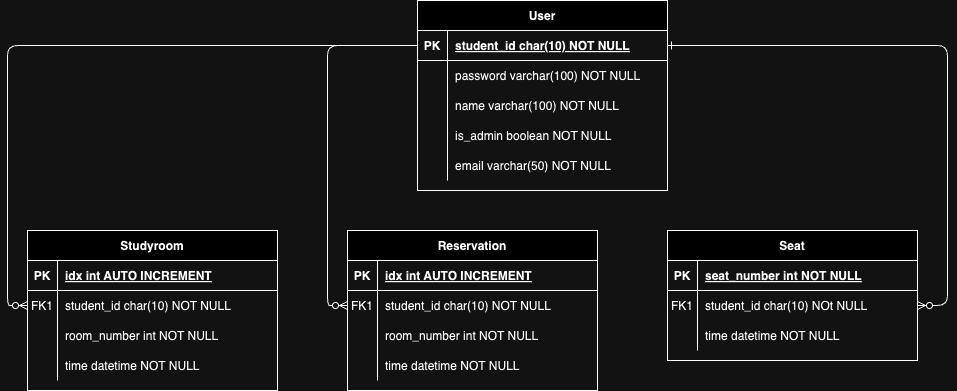

The diagram above was exported from draw.io. Its source (the exported page's mxGraphModel, read from the mxfile embedded in the PNG):
<mxGraphModel dx="2092" dy="819" grid="1" gridSize="10" guides="1" tooltips="1" connect="1" arrows="1" fold="1" page="1" pageScale="1" pageWidth="850" pageHeight="1100" math="0" shadow="0" extFonts="Permanent Marker^https://fonts.googleapis.com/css?family=Permanent+Marker">
  <root>
    <mxCell id="0" />
    <mxCell id="1" parent="0" />
    <mxCell id="C-vyLk0tnHw3VtMMgP7b-1" value="" style="edgeStyle=entityRelationEdgeStyle;endArrow=ERzeroToMany;startArrow=ERone;endFill=1;startFill=0;" parent="1" source="C-vyLk0tnHw3VtMMgP7b-24" target="C-vyLk0tnHw3VtMMgP7b-6" edge="1">
      <mxGeometry width="100" height="100" relative="1" as="geometry">
        <mxPoint x="340" y="720" as="sourcePoint" />
        <mxPoint x="440" y="620" as="targetPoint" />
      </mxGeometry>
    </mxCell>
    <mxCell id="C-vyLk0tnHw3VtMMgP7b-2" value="Seat" style="shape=table;startSize=30;container=1;collapsible=1;childLayout=tableLayout;fixedRows=1;rowLines=0;fontStyle=1;align=center;resizeLast=1;" parent="1" vertex="1">
      <mxGeometry x="540" y="320" width="250" height="130" as="geometry" />
    </mxCell>
    <mxCell id="C-vyLk0tnHw3VtMMgP7b-3" value="" style="shape=partialRectangle;collapsible=0;dropTarget=0;pointerEvents=0;fillColor=none;points=[[0,0.5],[1,0.5]];portConstraint=eastwest;top=0;left=0;right=0;bottom=1;" parent="C-vyLk0tnHw3VtMMgP7b-2" vertex="1">
      <mxGeometry y="30" width="250" height="30" as="geometry" />
    </mxCell>
    <mxCell id="C-vyLk0tnHw3VtMMgP7b-4" value="PK" style="shape=partialRectangle;overflow=hidden;connectable=0;fillColor=none;top=0;left=0;bottom=0;right=0;fontStyle=1;" parent="C-vyLk0tnHw3VtMMgP7b-3" vertex="1">
      <mxGeometry width="30" height="30" as="geometry">
        <mxRectangle width="30" height="30" as="alternateBounds" />
      </mxGeometry>
    </mxCell>
    <mxCell id="C-vyLk0tnHw3VtMMgP7b-5" value="seat_number int NOT NULL" style="shape=partialRectangle;overflow=hidden;connectable=0;fillColor=none;top=0;left=0;bottom=0;right=0;align=left;spacingLeft=6;fontStyle=5;" parent="C-vyLk0tnHw3VtMMgP7b-3" vertex="1">
      <mxGeometry x="30" width="220" height="30" as="geometry">
        <mxRectangle width="220" height="30" as="alternateBounds" />
      </mxGeometry>
    </mxCell>
    <mxCell id="C-vyLk0tnHw3VtMMgP7b-6" value="" style="shape=partialRectangle;collapsible=0;dropTarget=0;pointerEvents=0;fillColor=none;points=[[0,0.5],[1,0.5]];portConstraint=eastwest;top=0;left=0;right=0;bottom=0;" parent="C-vyLk0tnHw3VtMMgP7b-2" vertex="1">
      <mxGeometry y="60" width="250" height="30" as="geometry" />
    </mxCell>
    <mxCell id="C-vyLk0tnHw3VtMMgP7b-7" value="FK1" style="shape=partialRectangle;overflow=hidden;connectable=0;fillColor=none;top=0;left=0;bottom=0;right=0;" parent="C-vyLk0tnHw3VtMMgP7b-6" vertex="1">
      <mxGeometry width="30" height="30" as="geometry">
        <mxRectangle width="30" height="30" as="alternateBounds" />
      </mxGeometry>
    </mxCell>
    <mxCell id="C-vyLk0tnHw3VtMMgP7b-8" value="student_id char(10) NOt NULL" style="shape=partialRectangle;overflow=hidden;connectable=0;fillColor=none;top=0;left=0;bottom=0;right=0;align=left;spacingLeft=6;" parent="C-vyLk0tnHw3VtMMgP7b-6" vertex="1">
      <mxGeometry x="30" width="220" height="30" as="geometry">
        <mxRectangle width="220" height="30" as="alternateBounds" />
      </mxGeometry>
    </mxCell>
    <mxCell id="C-vyLk0tnHw3VtMMgP7b-9" value="" style="shape=partialRectangle;collapsible=0;dropTarget=0;pointerEvents=0;fillColor=none;points=[[0,0.5],[1,0.5]];portConstraint=eastwest;top=0;left=0;right=0;bottom=0;" parent="C-vyLk0tnHw3VtMMgP7b-2" vertex="1">
      <mxGeometry y="90" width="250" height="30" as="geometry" />
    </mxCell>
    <mxCell id="C-vyLk0tnHw3VtMMgP7b-10" value="" style="shape=partialRectangle;overflow=hidden;connectable=0;fillColor=none;top=0;left=0;bottom=0;right=0;" parent="C-vyLk0tnHw3VtMMgP7b-9" vertex="1">
      <mxGeometry width="30" height="30" as="geometry">
        <mxRectangle width="30" height="30" as="alternateBounds" />
      </mxGeometry>
    </mxCell>
    <mxCell id="C-vyLk0tnHw3VtMMgP7b-11" value="time datetime NOT NULL" style="shape=partialRectangle;overflow=hidden;connectable=0;fillColor=none;top=0;left=0;bottom=0;right=0;align=left;spacingLeft=6;" parent="C-vyLk0tnHw3VtMMgP7b-9" vertex="1">
      <mxGeometry x="30" width="220" height="30" as="geometry">
        <mxRectangle width="220" height="30" as="alternateBounds" />
      </mxGeometry>
    </mxCell>
    <mxCell id="C-vyLk0tnHw3VtMMgP7b-13" value="Studyroom" style="shape=table;startSize=30;container=1;collapsible=1;childLayout=tableLayout;fixedRows=1;rowLines=0;fontStyle=1;align=center;resizeLast=1;" parent="1" vertex="1">
      <mxGeometry x="-100" y="320" width="250" height="160" as="geometry" />
    </mxCell>
    <mxCell id="C-vyLk0tnHw3VtMMgP7b-14" value="" style="shape=partialRectangle;collapsible=0;dropTarget=0;pointerEvents=0;fillColor=none;points=[[0,0.5],[1,0.5]];portConstraint=eastwest;top=0;left=0;right=0;bottom=1;" parent="C-vyLk0tnHw3VtMMgP7b-13" vertex="1">
      <mxGeometry y="30" width="250" height="30" as="geometry" />
    </mxCell>
    <mxCell id="C-vyLk0tnHw3VtMMgP7b-15" value="PK" style="shape=partialRectangle;overflow=hidden;connectable=0;fillColor=none;top=0;left=0;bottom=0;right=0;fontStyle=1;" parent="C-vyLk0tnHw3VtMMgP7b-14" vertex="1">
      <mxGeometry width="30" height="30" as="geometry">
        <mxRectangle width="30" height="30" as="alternateBounds" />
      </mxGeometry>
    </mxCell>
    <mxCell id="C-vyLk0tnHw3VtMMgP7b-16" value="idx int AUTO INCREMENT" style="shape=partialRectangle;overflow=hidden;connectable=0;fillColor=none;top=0;left=0;bottom=0;right=0;align=left;spacingLeft=6;fontStyle=5;" parent="C-vyLk0tnHw3VtMMgP7b-14" vertex="1">
      <mxGeometry x="30" width="220" height="30" as="geometry">
        <mxRectangle width="220" height="30" as="alternateBounds" />
      </mxGeometry>
    </mxCell>
    <mxCell id="C-vyLk0tnHw3VtMMgP7b-17" value="" style="shape=partialRectangle;collapsible=0;dropTarget=0;pointerEvents=0;fillColor=none;points=[[0,0.5],[1,0.5]];portConstraint=eastwest;top=0;left=0;right=0;bottom=0;" parent="C-vyLk0tnHw3VtMMgP7b-13" vertex="1">
      <mxGeometry y="60" width="250" height="30" as="geometry" />
    </mxCell>
    <mxCell id="C-vyLk0tnHw3VtMMgP7b-18" value="FK1" style="shape=partialRectangle;overflow=hidden;connectable=0;fillColor=none;top=0;left=0;bottom=0;right=0;" parent="C-vyLk0tnHw3VtMMgP7b-17" vertex="1">
      <mxGeometry width="30" height="30" as="geometry">
        <mxRectangle width="30" height="30" as="alternateBounds" />
      </mxGeometry>
    </mxCell>
    <mxCell id="C-vyLk0tnHw3VtMMgP7b-19" value="student_id char(10) NOT NULL" style="shape=partialRectangle;overflow=hidden;connectable=0;fillColor=none;top=0;left=0;bottom=0;right=0;align=left;spacingLeft=6;" parent="C-vyLk0tnHw3VtMMgP7b-17" vertex="1">
      <mxGeometry x="30" width="220" height="30" as="geometry">
        <mxRectangle width="220" height="30" as="alternateBounds" />
      </mxGeometry>
    </mxCell>
    <mxCell id="DQ5aeE7dA3QVoWateEZT-1" value="" style="shape=partialRectangle;collapsible=0;dropTarget=0;pointerEvents=0;fillColor=none;points=[[0,0.5],[1,0.5]];portConstraint=eastwest;top=0;left=0;right=0;bottom=0;" parent="C-vyLk0tnHw3VtMMgP7b-13" vertex="1">
      <mxGeometry y="90" width="250" height="30" as="geometry" />
    </mxCell>
    <mxCell id="DQ5aeE7dA3QVoWateEZT-2" value="" style="shape=partialRectangle;overflow=hidden;connectable=0;fillColor=none;top=0;left=0;bottom=0;right=0;" parent="DQ5aeE7dA3QVoWateEZT-1" vertex="1">
      <mxGeometry width="30" height="30" as="geometry">
        <mxRectangle width="30" height="30" as="alternateBounds" />
      </mxGeometry>
    </mxCell>
    <mxCell id="DQ5aeE7dA3QVoWateEZT-3" value="room_number int NOT NULL" style="shape=partialRectangle;overflow=hidden;connectable=0;fillColor=none;top=0;left=0;bottom=0;right=0;align=left;spacingLeft=6;" parent="DQ5aeE7dA3QVoWateEZT-1" vertex="1">
      <mxGeometry x="30" width="220" height="30" as="geometry">
        <mxRectangle width="220" height="30" as="alternateBounds" />
      </mxGeometry>
    </mxCell>
    <mxCell id="C-vyLk0tnHw3VtMMgP7b-20" value="" style="shape=partialRectangle;collapsible=0;dropTarget=0;pointerEvents=0;fillColor=none;points=[[0,0.5],[1,0.5]];portConstraint=eastwest;top=0;left=0;right=0;bottom=0;" parent="C-vyLk0tnHw3VtMMgP7b-13" vertex="1">
      <mxGeometry y="120" width="250" height="30" as="geometry" />
    </mxCell>
    <mxCell id="C-vyLk0tnHw3VtMMgP7b-21" value="" style="shape=partialRectangle;overflow=hidden;connectable=0;fillColor=none;top=0;left=0;bottom=0;right=0;" parent="C-vyLk0tnHw3VtMMgP7b-20" vertex="1">
      <mxGeometry width="30" height="30" as="geometry">
        <mxRectangle width="30" height="30" as="alternateBounds" />
      </mxGeometry>
    </mxCell>
    <mxCell id="C-vyLk0tnHw3VtMMgP7b-22" value="time datetime NOT NULL" style="shape=partialRectangle;overflow=hidden;connectable=0;fillColor=none;top=0;left=0;bottom=0;right=0;align=left;spacingLeft=6;" parent="C-vyLk0tnHw3VtMMgP7b-20" vertex="1">
      <mxGeometry x="30" width="220" height="30" as="geometry">
        <mxRectangle width="220" height="30" as="alternateBounds" />
      </mxGeometry>
    </mxCell>
    <mxCell id="C-vyLk0tnHw3VtMMgP7b-23" value="User" style="shape=table;startSize=30;container=1;collapsible=1;childLayout=tableLayout;fixedRows=1;rowLines=0;fontStyle=1;align=center;resizeLast=1;" parent="1" vertex="1">
      <mxGeometry x="290" y="90" width="250" height="190" as="geometry" />
    </mxCell>
    <mxCell id="C-vyLk0tnHw3VtMMgP7b-24" value="" style="shape=partialRectangle;collapsible=0;dropTarget=0;pointerEvents=0;fillColor=none;points=[[0,0.5],[1,0.5]];portConstraint=eastwest;top=0;left=0;right=0;bottom=1;" parent="C-vyLk0tnHw3VtMMgP7b-23" vertex="1">
      <mxGeometry y="30" width="250" height="30" as="geometry" />
    </mxCell>
    <mxCell id="C-vyLk0tnHw3VtMMgP7b-25" value="PK" style="shape=partialRectangle;overflow=hidden;connectable=0;fillColor=none;top=0;left=0;bottom=0;right=0;fontStyle=1;" parent="C-vyLk0tnHw3VtMMgP7b-24" vertex="1">
      <mxGeometry width="30" height="30" as="geometry">
        <mxRectangle width="30" height="30" as="alternateBounds" />
      </mxGeometry>
    </mxCell>
    <mxCell id="C-vyLk0tnHw3VtMMgP7b-26" value="student_id char(10) NOT NULL " style="shape=partialRectangle;overflow=hidden;connectable=0;fillColor=none;top=0;left=0;bottom=0;right=0;align=left;spacingLeft=6;fontStyle=5;" parent="C-vyLk0tnHw3VtMMgP7b-24" vertex="1">
      <mxGeometry x="30" width="220" height="30" as="geometry">
        <mxRectangle width="220" height="30" as="alternateBounds" />
      </mxGeometry>
    </mxCell>
    <mxCell id="C-vyLk0tnHw3VtMMgP7b-27" value="" style="shape=partialRectangle;collapsible=0;dropTarget=0;pointerEvents=0;fillColor=none;points=[[0,0.5],[1,0.5]];portConstraint=eastwest;top=0;left=0;right=0;bottom=0;" parent="C-vyLk0tnHw3VtMMgP7b-23" vertex="1">
      <mxGeometry y="60" width="250" height="30" as="geometry" />
    </mxCell>
    <mxCell id="C-vyLk0tnHw3VtMMgP7b-28" value="" style="shape=partialRectangle;overflow=hidden;connectable=0;fillColor=none;top=0;left=0;bottom=0;right=0;" parent="C-vyLk0tnHw3VtMMgP7b-27" vertex="1">
      <mxGeometry width="30" height="30" as="geometry">
        <mxRectangle width="30" height="30" as="alternateBounds" />
      </mxGeometry>
    </mxCell>
    <mxCell id="C-vyLk0tnHw3VtMMgP7b-29" value="password varchar(100) NOT NULL" style="shape=partialRectangle;overflow=hidden;connectable=0;fillColor=none;top=0;left=0;bottom=0;right=0;align=left;spacingLeft=6;" parent="C-vyLk0tnHw3VtMMgP7b-27" vertex="1">
      <mxGeometry x="30" width="220" height="30" as="geometry">
        <mxRectangle width="220" height="30" as="alternateBounds" />
      </mxGeometry>
    </mxCell>
    <mxCell id="2W8G0O5heec0rQ7r2_SO-1" value="" style="shape=partialRectangle;collapsible=0;dropTarget=0;pointerEvents=0;fillColor=none;points=[[0,0.5],[1,0.5]];portConstraint=eastwest;top=0;left=0;right=0;bottom=0;" parent="C-vyLk0tnHw3VtMMgP7b-23" vertex="1">
      <mxGeometry y="90" width="250" height="30" as="geometry" />
    </mxCell>
    <mxCell id="2W8G0O5heec0rQ7r2_SO-2" value="" style="shape=partialRectangle;overflow=hidden;connectable=0;fillColor=none;top=0;left=0;bottom=0;right=0;" parent="2W8G0O5heec0rQ7r2_SO-1" vertex="1">
      <mxGeometry width="30" height="30" as="geometry">
        <mxRectangle width="30" height="30" as="alternateBounds" />
      </mxGeometry>
    </mxCell>
    <mxCell id="2W8G0O5heec0rQ7r2_SO-3" value="name varchar(100) NOT NULL" style="shape=partialRectangle;overflow=hidden;connectable=0;fillColor=none;top=0;left=0;bottom=0;right=0;align=left;spacingLeft=6;" parent="2W8G0O5heec0rQ7r2_SO-1" vertex="1">
      <mxGeometry x="30" width="220" height="30" as="geometry">
        <mxRectangle width="220" height="30" as="alternateBounds" />
      </mxGeometry>
    </mxCell>
    <mxCell id="2W8G0O5heec0rQ7r2_SO-4" value="" style="shape=partialRectangle;collapsible=0;dropTarget=0;pointerEvents=0;fillColor=none;points=[[0,0.5],[1,0.5]];portConstraint=eastwest;top=0;left=0;right=0;bottom=0;" parent="C-vyLk0tnHw3VtMMgP7b-23" vertex="1">
      <mxGeometry y="120" width="250" height="30" as="geometry" />
    </mxCell>
    <mxCell id="2W8G0O5heec0rQ7r2_SO-5" value="" style="shape=partialRectangle;overflow=hidden;connectable=0;fillColor=none;top=0;left=0;bottom=0;right=0;" parent="2W8G0O5heec0rQ7r2_SO-4" vertex="1">
      <mxGeometry width="30" height="30" as="geometry">
        <mxRectangle width="30" height="30" as="alternateBounds" />
      </mxGeometry>
    </mxCell>
    <mxCell id="2W8G0O5heec0rQ7r2_SO-6" value="is_admin boolean NOT NULL" style="shape=partialRectangle;overflow=hidden;connectable=0;fillColor=none;top=0;left=0;bottom=0;right=0;align=left;spacingLeft=6;" parent="2W8G0O5heec0rQ7r2_SO-4" vertex="1">
      <mxGeometry x="30" width="220" height="30" as="geometry">
        <mxRectangle width="220" height="30" as="alternateBounds" />
      </mxGeometry>
    </mxCell>
    <mxCell id="wucqcwQnxYsbmD-1MjzO-1" value="" style="shape=partialRectangle;collapsible=0;dropTarget=0;pointerEvents=0;fillColor=none;points=[[0,0.5],[1,0.5]];portConstraint=eastwest;top=0;left=0;right=0;bottom=0;" parent="C-vyLk0tnHw3VtMMgP7b-23" vertex="1">
      <mxGeometry y="150" width="250" height="30" as="geometry" />
    </mxCell>
    <mxCell id="wucqcwQnxYsbmD-1MjzO-2" value="" style="shape=partialRectangle;overflow=hidden;connectable=0;fillColor=none;top=0;left=0;bottom=0;right=0;" parent="wucqcwQnxYsbmD-1MjzO-1" vertex="1">
      <mxGeometry width="30" height="30" as="geometry">
        <mxRectangle width="30" height="30" as="alternateBounds" />
      </mxGeometry>
    </mxCell>
    <mxCell id="wucqcwQnxYsbmD-1MjzO-3" value="email varchar(50) NOT NULL" style="shape=partialRectangle;overflow=hidden;connectable=0;fillColor=none;top=0;left=0;bottom=0;right=0;align=left;spacingLeft=6;" parent="wucqcwQnxYsbmD-1MjzO-1" vertex="1">
      <mxGeometry x="30" width="220" height="30" as="geometry">
        <mxRectangle width="220" height="30" as="alternateBounds" />
      </mxGeometry>
    </mxCell>
    <mxCell id="2W8G0O5heec0rQ7r2_SO-18" style="edgeStyle=orthogonalEdgeStyle;rounded=1;orthogonalLoop=1;jettySize=auto;html=1;exitX=0;exitY=0.5;exitDx=0;exitDy=0;entryX=0;entryY=0.5;entryDx=0;entryDy=0;endArrow=ERzeroToMany;endFill=0;curved=0;" parent="1" source="C-vyLk0tnHw3VtMMgP7b-24" target="C-vyLk0tnHw3VtMMgP7b-17" edge="1">
      <mxGeometry relative="1" as="geometry" />
    </mxCell>
    <mxCell id="evw5iDrXI_A5D80mFlZH-14" value="Reservation" style="shape=table;startSize=30;container=1;collapsible=1;childLayout=tableLayout;fixedRows=1;rowLines=0;fontStyle=1;align=center;resizeLast=1;" parent="1" vertex="1">
      <mxGeometry x="220" y="320" width="250" height="160" as="geometry" />
    </mxCell>
    <mxCell id="evw5iDrXI_A5D80mFlZH-15" value="" style="shape=partialRectangle;collapsible=0;dropTarget=0;pointerEvents=0;fillColor=none;points=[[0,0.5],[1,0.5]];portConstraint=eastwest;top=0;left=0;right=0;bottom=1;" parent="evw5iDrXI_A5D80mFlZH-14" vertex="1">
      <mxGeometry y="30" width="250" height="30" as="geometry" />
    </mxCell>
    <mxCell id="evw5iDrXI_A5D80mFlZH-16" value="PK" style="shape=partialRectangle;overflow=hidden;connectable=0;fillColor=none;top=0;left=0;bottom=0;right=0;fontStyle=1;" parent="evw5iDrXI_A5D80mFlZH-15" vertex="1">
      <mxGeometry width="30" height="30" as="geometry">
        <mxRectangle width="30" height="30" as="alternateBounds" />
      </mxGeometry>
    </mxCell>
    <mxCell id="evw5iDrXI_A5D80mFlZH-17" value="idx int AUTO INCREMENT" style="shape=partialRectangle;overflow=hidden;connectable=0;fillColor=none;top=0;left=0;bottom=0;right=0;align=left;spacingLeft=6;fontStyle=5;" parent="evw5iDrXI_A5D80mFlZH-15" vertex="1">
      <mxGeometry x="30" width="220" height="30" as="geometry">
        <mxRectangle width="220" height="30" as="alternateBounds" />
      </mxGeometry>
    </mxCell>
    <mxCell id="evw5iDrXI_A5D80mFlZH-18" value="" style="shape=partialRectangle;collapsible=0;dropTarget=0;pointerEvents=0;fillColor=none;points=[[0,0.5],[1,0.5]];portConstraint=eastwest;top=0;left=0;right=0;bottom=0;" parent="evw5iDrXI_A5D80mFlZH-14" vertex="1">
      <mxGeometry y="60" width="250" height="30" as="geometry" />
    </mxCell>
    <mxCell id="evw5iDrXI_A5D80mFlZH-19" value="FK1" style="shape=partialRectangle;overflow=hidden;connectable=0;fillColor=none;top=0;left=0;bottom=0;right=0;" parent="evw5iDrXI_A5D80mFlZH-18" vertex="1">
      <mxGeometry width="30" height="30" as="geometry">
        <mxRectangle width="30" height="30" as="alternateBounds" />
      </mxGeometry>
    </mxCell>
    <mxCell id="evw5iDrXI_A5D80mFlZH-20" value="student_id char(10) NOT NULL" style="shape=partialRectangle;overflow=hidden;connectable=0;fillColor=none;top=0;left=0;bottom=0;right=0;align=left;spacingLeft=6;" parent="evw5iDrXI_A5D80mFlZH-18" vertex="1">
      <mxGeometry x="30" width="220" height="30" as="geometry">
        <mxRectangle width="220" height="30" as="alternateBounds" />
      </mxGeometry>
    </mxCell>
    <mxCell id="DQ5aeE7dA3QVoWateEZT-4" value="" style="shape=partialRectangle;collapsible=0;dropTarget=0;pointerEvents=0;fillColor=none;points=[[0,0.5],[1,0.5]];portConstraint=eastwest;top=0;left=0;right=0;bottom=0;" parent="evw5iDrXI_A5D80mFlZH-14" vertex="1">
      <mxGeometry y="90" width="250" height="30" as="geometry" />
    </mxCell>
    <mxCell id="DQ5aeE7dA3QVoWateEZT-5" value="" style="shape=partialRectangle;overflow=hidden;connectable=0;fillColor=none;top=0;left=0;bottom=0;right=0;" parent="DQ5aeE7dA3QVoWateEZT-4" vertex="1">
      <mxGeometry width="30" height="30" as="geometry">
        <mxRectangle width="30" height="30" as="alternateBounds" />
      </mxGeometry>
    </mxCell>
    <mxCell id="DQ5aeE7dA3QVoWateEZT-6" value="room_number int NOT NULL" style="shape=partialRectangle;overflow=hidden;connectable=0;fillColor=none;top=0;left=0;bottom=0;right=0;align=left;spacingLeft=6;" parent="DQ5aeE7dA3QVoWateEZT-4" vertex="1">
      <mxGeometry x="30" width="220" height="30" as="geometry">
        <mxRectangle width="220" height="30" as="alternateBounds" />
      </mxGeometry>
    </mxCell>
    <mxCell id="evw5iDrXI_A5D80mFlZH-21" value="" style="shape=partialRectangle;collapsible=0;dropTarget=0;pointerEvents=0;fillColor=none;points=[[0,0.5],[1,0.5]];portConstraint=eastwest;top=0;left=0;right=0;bottom=0;" parent="evw5iDrXI_A5D80mFlZH-14" vertex="1">
      <mxGeometry y="120" width="250" height="30" as="geometry" />
    </mxCell>
    <mxCell id="evw5iDrXI_A5D80mFlZH-22" value="" style="shape=partialRectangle;overflow=hidden;connectable=0;fillColor=none;top=0;left=0;bottom=0;right=0;" parent="evw5iDrXI_A5D80mFlZH-21" vertex="1">
      <mxGeometry width="30" height="30" as="geometry">
        <mxRectangle width="30" height="30" as="alternateBounds" />
      </mxGeometry>
    </mxCell>
    <mxCell id="evw5iDrXI_A5D80mFlZH-23" value="time datetime NOT NULL" style="shape=partialRectangle;overflow=hidden;connectable=0;fillColor=none;top=0;left=0;bottom=0;right=0;align=left;spacingLeft=6;" parent="evw5iDrXI_A5D80mFlZH-21" vertex="1">
      <mxGeometry x="30" width="220" height="30" as="geometry">
        <mxRectangle width="220" height="30" as="alternateBounds" />
      </mxGeometry>
    </mxCell>
    <mxCell id="evw5iDrXI_A5D80mFlZH-24" style="edgeStyle=orthogonalEdgeStyle;rounded=1;orthogonalLoop=1;jettySize=auto;html=1;exitX=0;exitY=0.5;exitDx=0;exitDy=0;entryX=0;entryY=0.5;entryDx=0;entryDy=0;curved=0;endArrow=ERzeroToMany;endFill=0;" parent="1" source="C-vyLk0tnHw3VtMMgP7b-24" target="evw5iDrXI_A5D80mFlZH-18" edge="1">
      <mxGeometry relative="1" as="geometry" />
    </mxCell>
  </root>
</mxGraphModel>